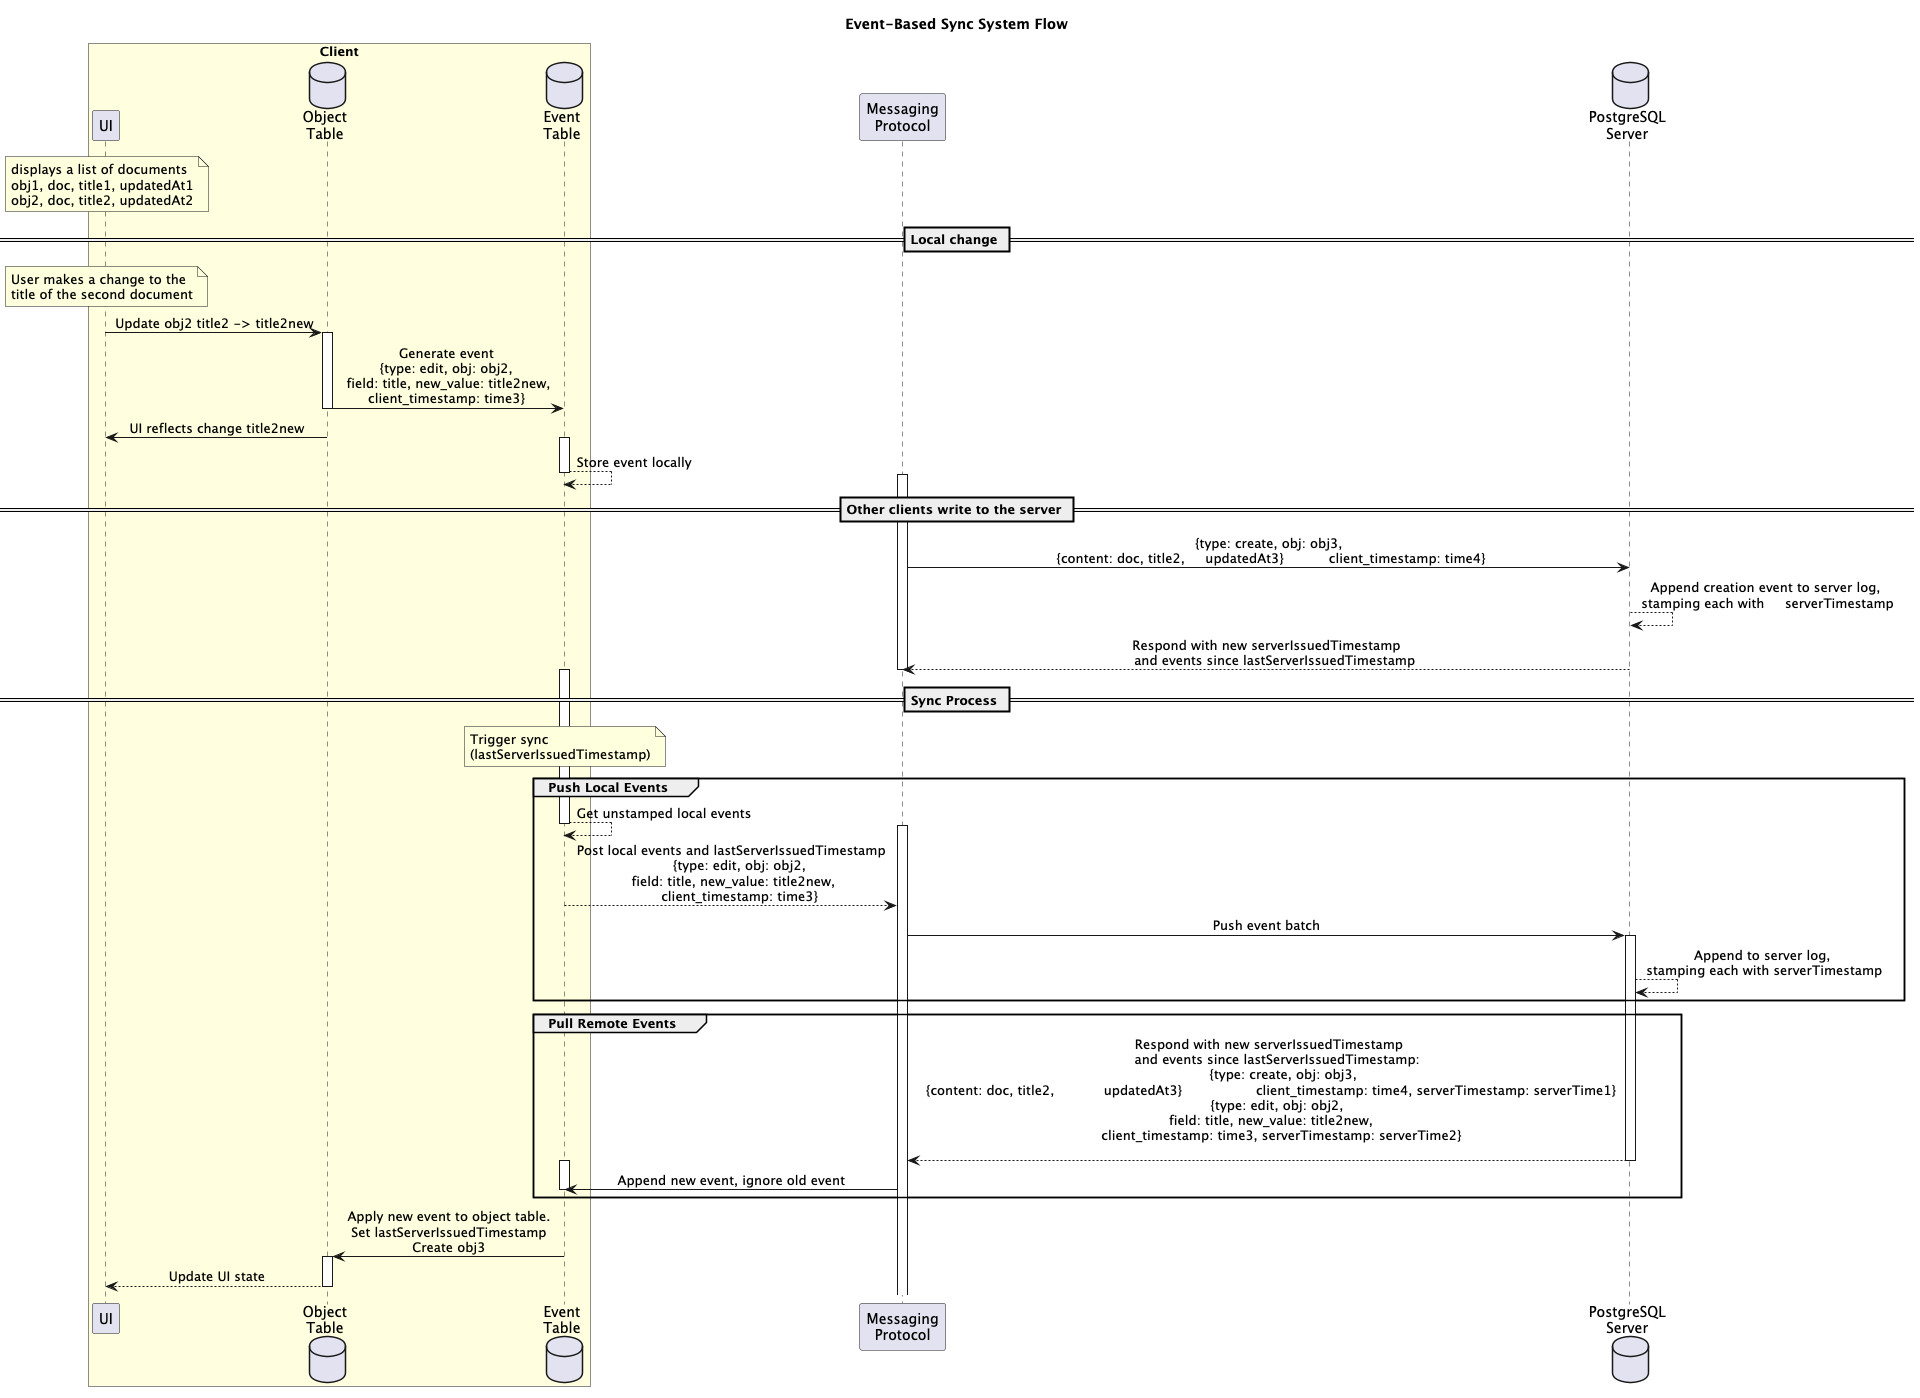

The diagram above was rendered by PlantUML. Its source (embedded in the PNG):
@startuml
skinparam sequenceMessageAlign center

box "Client" #LightYellow
participant UI as "UI"
database "Object\nTable" as OT
database "Event\nTable" as ET
end box

participant "Messaging\nProtocol" as MP
database "PostgreSQL\nServer" as PS

title Event-Based Sync System Flow

note over UI: displays a list of documents\nobj1, doc, title1, updatedAt1\nobj2, doc, title2, updatedAt2

== Local change ==

note over UI: User makes a change to the\ntitle of the second document

UI -> OT: Update obj2 title2 -> title2new
activate OT
OT -> ET: Generate event\n{type: edit, obj: obj2,\n field: title, new_value: title2new,\nclient_timestamp: time3}
deactivate OT
UI <- OT: UI reflects change title2new
activate ET
ET --> ET: Store event locally
deactivate ET

== Other clients write to the server ==

activate MP
    MP -> PS : {type: create, obj: obj3,\n {content: doc, title2,     updatedAt3}           client_timestamp: time4}
    PS --> PS: Append creation event to server log,\n stamping each with     serverTimestamp
    PS --> MP: Respond with new serverIssuedTimestamp\n    and events since lastServerIssuedTimestamp

deactivate MP


== Sync Process ==

note over ET: Trigger sync\n(lastServerIssuedTimestamp)

group Push Local Events
'    note over ET: get local only events
    activate ET
    ET --> ET: Get unstamped local events
    deactivate ET
    activate MP
    ET --> MP: Post local events and lastServerIssuedTimestamp\n    {type: edit, obj: obj2,\n field: title, new_value: title2new,\n    client_timestamp: time3}

    MP -> PS: Push event batch
    activate PS
    PS --> PS: Append to server log,\n stamping each with serverTimestamp
end

group Pull Remote Events
    PS --> MP: Respond with new serverIssuedTimestamp\n    and events since lastServerIssuedTimestamp:\n       {type: create, obj: obj3,\n {content: doc, title2,            updatedAt3}                  client_timestamp: time4, serverTimestamp: serverTime1}\n    {type: edit, obj: obj2,\n field: title, new_value: title2new,\n       client_timestamp: time3, serverTimestamp: serverTime2} \n
    deactivate PS

    activate ET
    MP -> ET: Append new event, ignore old event
    deactivate ET
end

ET -> OT: Apply new event to object table.\nSet lastServerIssuedTimestamp\nCreate obj3
activate OT
OT --> UI: Update UI state
deactivate OT

@enduml